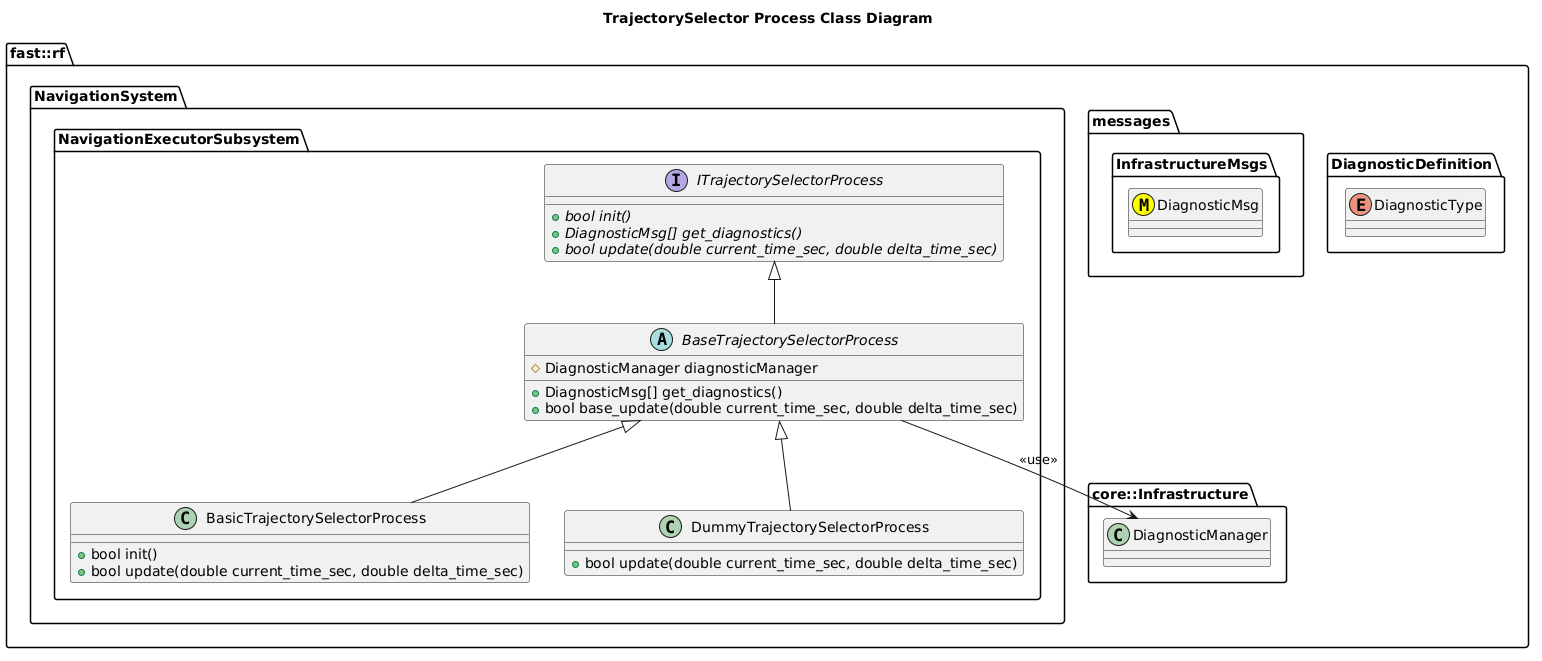

The diagram above was rendered by PlantUML. Its source (embedded in the PNG):
@startuml
title TrajectorySelector Process Class Diagram

namespace fast::rf {
  namespace DiagnosticDefinition {
    enum DiagnosticType
  }
  namespace messages {
    namespace InfrastructureMsgs {
      class DiagnosticMsg <<(M,#FFFF00)>>
    }
  }
  namespace core::Infrastructure {
    class DiagnosticManager
  }
  namespace NavigationSystem {
    namespace NavigationExecutorSubsystem {
        interface ITrajectorySelectorProcess  {
          +{abstract} bool init()
          +{abstract} DiagnosticMsg[] get_diagnostics()
          +{abstract} bool update(double current_time_sec, double delta_time_sec)
        }
        abstract BaseTrajectorySelectorProcess {
          +DiagnosticMsg[] get_diagnostics()
          +bool base_update(double current_time_sec, double delta_time_sec)
          #DiagnosticManager diagnosticManager

        }
        BaseTrajectorySelectorProcess -up-|> ITrajectorySelectorProcess
        BaseTrajectorySelectorProcess --> DiagnosticManager: <<use>>
        class BasicTrajectorySelectorProcess {
          +bool init()
          +bool update(double current_time_sec, double delta_time_sec)
        }
        BasicTrajectorySelectorProcess -up-|> BaseTrajectorySelectorProcess
        class DummyTrajectorySelectorProcess {
          +bool update(double current_time_sec, double delta_time_sec)
        }
        DummyTrajectorySelectorProcess -up-|> BaseTrajectorySelectorProcess
    }
  }
}
@enduml